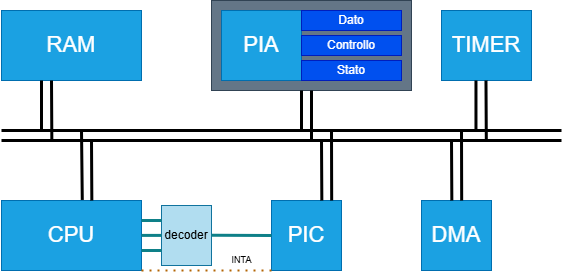

The diagram above was exported from draw.io. Its source (the exported page's mxGraphModel, read from the mxfile embedded in the PNG):
<mxGraphModel dx="821" dy="484" grid="1" gridSize="10" guides="1" tooltips="1" connect="1" arrows="1" fold="1" page="1" pageScale="1" pageWidth="827" pageHeight="1169" math="0" shadow="0">
  <root>
    <mxCell id="0" />
    <mxCell id="1" parent="0" />
    <mxCell id="S1TCYml5EmEOQphsTRe8-8" value="" style="rounded=0;whiteSpace=wrap;html=1;fillColor=#647687;fontColor=#ffffff;strokeColor=#314354;" vertex="1" parent="1">
      <mxGeometry x="230" y="20" width="200" height="90" as="geometry" />
    </mxCell>
    <mxCell id="S1TCYml5EmEOQphsTRe8-2" value="&lt;font style=&quot;font-size: 22px;&quot;&gt;CPU&lt;/font&gt;" style="rounded=0;whiteSpace=wrap;html=1;fillColor=#1ba1e2;fontColor=#ffffff;strokeColor=#006EAF;" vertex="1" parent="1">
      <mxGeometry x="20" y="220" width="140" height="70" as="geometry" />
    </mxCell>
    <mxCell id="S1TCYml5EmEOQphsTRe8-3" value="&lt;span style=&quot;font-size: 22px;&quot;&gt;RAM&lt;/span&gt;" style="rounded=0;whiteSpace=wrap;html=1;fillColor=#1ba1e2;fontColor=#ffffff;strokeColor=#006EAF;" vertex="1" parent="1">
      <mxGeometry x="20" y="30" width="140" height="70" as="geometry" />
    </mxCell>
    <mxCell id="S1TCYml5EmEOQphsTRe8-4" value="&lt;span style=&quot;font-size: 22px;&quot;&gt;PIA&lt;/span&gt;" style="rounded=0;whiteSpace=wrap;html=1;fillColor=#1ba1e2;fontColor=#ffffff;strokeColor=#006EAF;" vertex="1" parent="1">
      <mxGeometry x="240" y="30" width="80" height="70" as="geometry" />
    </mxCell>
    <mxCell id="S1TCYml5EmEOQphsTRe8-5" value="Dato" style="rounded=0;whiteSpace=wrap;html=1;fillColor=#0050ef;fontColor=#ffffff;strokeColor=#001DBC;" vertex="1" parent="1">
      <mxGeometry x="320" y="30" width="100" height="20" as="geometry" />
    </mxCell>
    <mxCell id="S1TCYml5EmEOQphsTRe8-6" value="Controllo" style="rounded=0;whiteSpace=wrap;html=1;fillColor=#0050ef;fontColor=#ffffff;strokeColor=#001DBC;" vertex="1" parent="1">
      <mxGeometry x="320" y="55" width="100" height="20" as="geometry" />
    </mxCell>
    <mxCell id="S1TCYml5EmEOQphsTRe8-7" value="Stato" style="rounded=0;whiteSpace=wrap;html=1;fillColor=#0050ef;fontColor=#ffffff;strokeColor=#001DBC;" vertex="1" parent="1">
      <mxGeometry x="320" y="80" width="100" height="20" as="geometry" />
    </mxCell>
    <mxCell id="S1TCYml5EmEOQphsTRe8-9" value="decoder" style="rounded=0;whiteSpace=wrap;html=1;fillColor=#b1ddf0;strokeColor=#10739e;" vertex="1" parent="1">
      <mxGeometry x="180" y="225" width="50" height="60" as="geometry" />
    </mxCell>
    <mxCell id="S1TCYml5EmEOQphsTRe8-11" value="&lt;span style=&quot;font-size: 22px;&quot;&gt;TIMER&lt;/span&gt;" style="rounded=0;whiteSpace=wrap;html=1;fillColor=#1ba1e2;fontColor=#ffffff;strokeColor=#006EAF;" vertex="1" parent="1">
      <mxGeometry x="460" y="30" width="90" height="70" as="geometry" />
    </mxCell>
    <mxCell id="S1TCYml5EmEOQphsTRe8-12" value="&lt;span style=&quot;font-size: 22px;&quot;&gt;DMA&lt;/span&gt;" style="rounded=0;whiteSpace=wrap;html=1;fillColor=#1ba1e2;fontColor=#ffffff;strokeColor=#006EAF;" vertex="1" parent="1">
      <mxGeometry x="440" y="220" width="70" height="70" as="geometry" />
    </mxCell>
    <mxCell id="S1TCYml5EmEOQphsTRe8-13" value="&lt;span style=&quot;font-size: 22px;&quot;&gt;PIC&lt;/span&gt;" style="rounded=0;whiteSpace=wrap;html=1;fillColor=#1ba1e2;fontColor=#ffffff;strokeColor=#006EAF;" vertex="1" parent="1">
      <mxGeometry x="290" y="220" width="70" height="70" as="geometry" />
    </mxCell>
    <mxCell id="S1TCYml5EmEOQphsTRe8-14" value="" style="endArrow=none;html=1;rounded=0;strokeWidth=3;" edge="1" parent="1">
      <mxGeometry width="50" height="50" relative="1" as="geometry">
        <mxPoint x="20" y="150" as="sourcePoint" />
        <mxPoint x="580" y="150" as="targetPoint" />
      </mxGeometry>
    </mxCell>
    <mxCell id="S1TCYml5EmEOQphsTRe8-15" value="" style="endArrow=none;html=1;rounded=0;strokeWidth=3;" edge="1" parent="1">
      <mxGeometry width="50" height="50" relative="1" as="geometry">
        <mxPoint x="20" y="160" as="sourcePoint" />
        <mxPoint x="580" y="160" as="targetPoint" />
      </mxGeometry>
    </mxCell>
    <mxCell id="S1TCYml5EmEOQphsTRe8-16" value="" style="endArrow=none;html=1;rounded=0;strokeWidth=3;" edge="1" parent="1">
      <mxGeometry width="50" height="50" relative="1" as="geometry">
        <mxPoint x="60" y="100" as="sourcePoint" />
        <mxPoint x="60" y="150" as="targetPoint" />
      </mxGeometry>
    </mxCell>
    <mxCell id="S1TCYml5EmEOQphsTRe8-17" value="" style="endArrow=none;html=1;rounded=0;strokeWidth=3;" edge="1" parent="1">
      <mxGeometry width="50" height="50" relative="1" as="geometry">
        <mxPoint x="70" y="100" as="sourcePoint" />
        <mxPoint x="70.34" y="160" as="targetPoint" />
      </mxGeometry>
    </mxCell>
    <mxCell id="S1TCYml5EmEOQphsTRe8-18" value="" style="endArrow=none;html=1;rounded=0;strokeWidth=3;" edge="1" parent="1">
      <mxGeometry width="50" height="50" relative="1" as="geometry">
        <mxPoint x="320" y="110" as="sourcePoint" />
        <mxPoint x="320" y="150" as="targetPoint" />
      </mxGeometry>
    </mxCell>
    <mxCell id="S1TCYml5EmEOQphsTRe8-19" value="" style="endArrow=none;html=1;rounded=0;strokeWidth=3;" edge="1" parent="1">
      <mxGeometry width="50" height="50" relative="1" as="geometry">
        <mxPoint x="330" y="110" as="sourcePoint" />
        <mxPoint x="330" y="160" as="targetPoint" />
      </mxGeometry>
    </mxCell>
    <mxCell id="S1TCYml5EmEOQphsTRe8-20" value="" style="endArrow=none;html=1;rounded=0;strokeWidth=3;" edge="1" parent="1">
      <mxGeometry width="50" height="50" relative="1" as="geometry">
        <mxPoint x="494.47" y="100" as="sourcePoint" />
        <mxPoint x="494.47" y="150" as="targetPoint" />
      </mxGeometry>
    </mxCell>
    <mxCell id="S1TCYml5EmEOQphsTRe8-21" value="" style="endArrow=none;html=1;rounded=0;strokeWidth=3;" edge="1" parent="1">
      <mxGeometry width="50" height="50" relative="1" as="geometry">
        <mxPoint x="504.47" y="100" as="sourcePoint" />
        <mxPoint x="504.81000000000006" y="160" as="targetPoint" />
      </mxGeometry>
    </mxCell>
    <mxCell id="S1TCYml5EmEOQphsTRe8-22" value="" style="endArrow=none;html=1;rounded=0;strokeWidth=3;entryX=0.337;entryY=-0.003;entryDx=0;entryDy=0;entryPerimeter=0;" edge="1" parent="1">
      <mxGeometry width="50" height="50" relative="1" as="geometry">
        <mxPoint x="480" y="150.21" as="sourcePoint" />
        <mxPoint x="480.18000000000006" y="220.00000000000003" as="targetPoint" />
      </mxGeometry>
    </mxCell>
    <mxCell id="S1TCYml5EmEOQphsTRe8-23" value="" style="endArrow=none;html=1;rounded=0;strokeWidth=3;" edge="1" parent="1">
      <mxGeometry width="50" height="50" relative="1" as="geometry">
        <mxPoint x="470" y="160" as="sourcePoint" />
        <mxPoint x="470.34000000000003" y="220" as="targetPoint" />
      </mxGeometry>
    </mxCell>
    <mxCell id="S1TCYml5EmEOQphsTRe8-24" value="" style="endArrow=none;html=1;rounded=0;strokeWidth=3;entryX=0.337;entryY=-0.003;entryDx=0;entryDy=0;entryPerimeter=0;" edge="1" parent="1">
      <mxGeometry width="50" height="50" relative="1" as="geometry">
        <mxPoint x="350" y="150.21" as="sourcePoint" />
        <mxPoint x="350.18000000000006" y="220.00000000000003" as="targetPoint" />
      </mxGeometry>
    </mxCell>
    <mxCell id="S1TCYml5EmEOQphsTRe8-25" value="" style="endArrow=none;html=1;rounded=0;strokeWidth=3;" edge="1" parent="1">
      <mxGeometry width="50" height="50" relative="1" as="geometry">
        <mxPoint x="340.00000000000006" y="160" as="sourcePoint" />
        <mxPoint x="340.3400000000001" y="220" as="targetPoint" />
      </mxGeometry>
    </mxCell>
    <mxCell id="S1TCYml5EmEOQphsTRe8-26" value="" style="endArrow=none;html=1;rounded=0;strokeWidth=3;" edge="1" parent="1">
      <mxGeometry width="50" height="50" relative="1" as="geometry">
        <mxPoint x="110" y="160" as="sourcePoint" />
        <mxPoint x="110.34" y="220" as="targetPoint" />
      </mxGeometry>
    </mxCell>
    <mxCell id="S1TCYml5EmEOQphsTRe8-27" value="" style="endArrow=none;html=1;rounded=0;strokeWidth=3;entryX=0.577;entryY=-0.008;entryDx=0;entryDy=0;entryPerimeter=0;" edge="1" parent="1" target="S1TCYml5EmEOQphsTRe8-2">
      <mxGeometry width="50" height="50" relative="1" as="geometry">
        <mxPoint x="100" y="150" as="sourcePoint" />
        <mxPoint x="100" y="200" as="targetPoint" />
      </mxGeometry>
    </mxCell>
    <mxCell id="S1TCYml5EmEOQphsTRe8-28" value="" style="endArrow=none;html=1;rounded=0;strokeWidth=3;exitX=-0.003;exitY=0.31;exitDx=0;exitDy=0;exitPerimeter=0;entryX=0.999;entryY=0.337;entryDx=0;entryDy=0;entryPerimeter=0;fillColor=#b0e3e6;strokeColor=#0e8088;" edge="1" parent="1">
      <mxGeometry width="50" height="50" relative="1" as="geometry">
        <mxPoint x="179.99000000000004" y="240.01000000000002" as="sourcePoint" />
        <mxPoint x="160.00000000000003" y="240.00000000000003" as="targetPoint" />
      </mxGeometry>
    </mxCell>
    <mxCell id="S1TCYml5EmEOQphsTRe8-29" value="" style="endArrow=none;html=1;rounded=0;strokeWidth=3;exitX=-0.003;exitY=0.31;exitDx=0;exitDy=0;exitPerimeter=0;entryX=0.999;entryY=0.337;entryDx=0;entryDy=0;entryPerimeter=0;fillColor=#b0e3e6;strokeColor=#0e8088;" edge="1" parent="1">
      <mxGeometry width="50" height="50" relative="1" as="geometry">
        <mxPoint x="180" y="254.9" as="sourcePoint" />
        <mxPoint x="160" y="254.9" as="targetPoint" />
      </mxGeometry>
    </mxCell>
    <mxCell id="S1TCYml5EmEOQphsTRe8-30" value="" style="endArrow=none;html=1;rounded=0;strokeWidth=3;exitX=-0.003;exitY=0.31;exitDx=0;exitDy=0;exitPerimeter=0;entryX=0.999;entryY=0.337;entryDx=0;entryDy=0;entryPerimeter=0;fillColor=#b0e3e6;strokeColor=#0e8088;" edge="1" parent="1">
      <mxGeometry width="50" height="50" relative="1" as="geometry">
        <mxPoint x="180" y="270" as="sourcePoint" />
        <mxPoint x="160" y="270" as="targetPoint" />
      </mxGeometry>
    </mxCell>
    <mxCell id="S1TCYml5EmEOQphsTRe8-32" value="" style="endArrow=none;html=1;rounded=0;strokeWidth=3;exitX=0;exitY=0.5;exitDx=0;exitDy=0;entryX=0.999;entryY=0.337;entryDx=0;entryDy=0;entryPerimeter=0;fillColor=#b0e3e6;strokeColor=#0e8088;" edge="1" parent="1" source="S1TCYml5EmEOQphsTRe8-13">
      <mxGeometry width="50" height="50" relative="1" as="geometry">
        <mxPoint x="249.99000000000007" y="254.75000000000003" as="sourcePoint" />
        <mxPoint x="230.00000000000006" y="254.74000000000004" as="targetPoint" />
      </mxGeometry>
    </mxCell>
    <mxCell id="S1TCYml5EmEOQphsTRe8-35" value="" style="endArrow=none;dashed=1;html=1;dashPattern=1 3;strokeWidth=2;rounded=0;exitX=0;exitY=1;exitDx=0;exitDy=0;fillColor=#fad7ac;strokeColor=#b46504;" edge="1" parent="1" source="S1TCYml5EmEOQphsTRe8-13">
      <mxGeometry width="50" height="50" relative="1" as="geometry">
        <mxPoint x="260" y="290" as="sourcePoint" />
        <mxPoint x="160" y="290" as="targetPoint" />
      </mxGeometry>
    </mxCell>
    <mxCell id="S1TCYml5EmEOQphsTRe8-36" value="&lt;font&gt;INTA&lt;/font&gt;" style="text;html=1;align=center;verticalAlign=middle;resizable=0;points=[];autosize=1;strokeColor=none;fillColor=none;fontSize=9;" vertex="1" parent="1">
      <mxGeometry x="240" y="270" width="40" height="20" as="geometry" />
    </mxCell>
  </root>
</mxGraphModel>